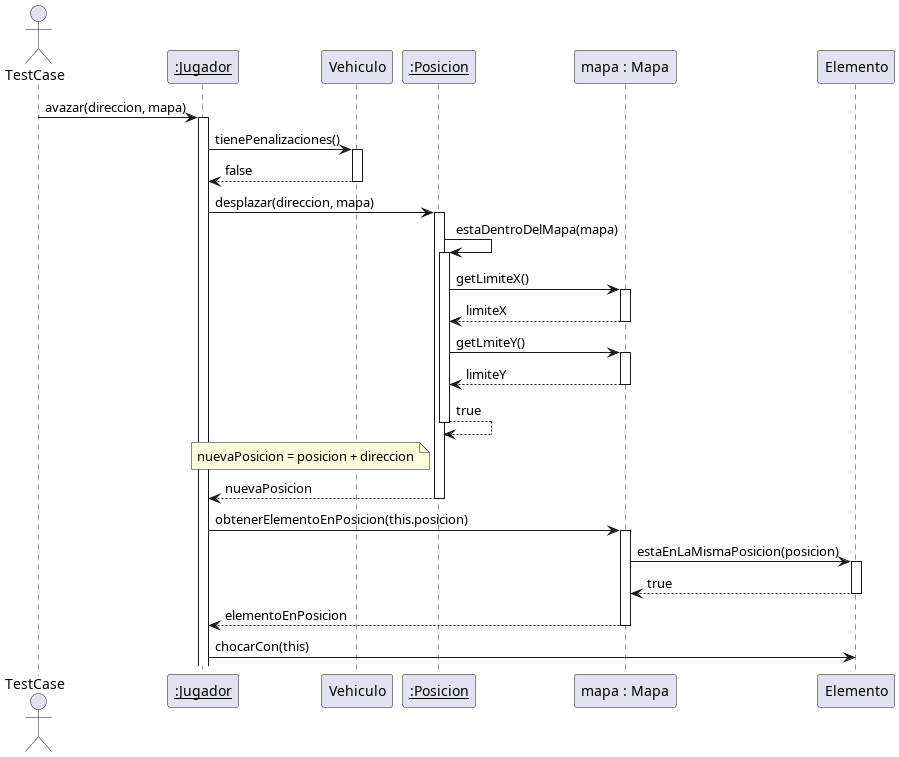

The diagram above was rendered by PlantUML. Its source (embedded in the PNG):
@startuml


actor TestCase
participant "__:Jugador__" as Jugador
participant Vehiculo
participant "__:Posicion__" as Posicion
participant "mapa : Mapa" as Mapa
participant Elemento

TestCase -> Jugador ++ : avazar(direccion, mapa)
Jugador -> Vehiculo ++ : tienePenalizaciones()
return false

Jugador -> Posicion ++ : desplazar(direccion, mapa)
Posicion -> Posicion ++ : estaDentroDelMapa(mapa)
Posicion -> Mapa ++ : getLimiteX()
return limiteX

Posicion -> Mapa ++ : getLmiteY()
return limiteY

return true

note left of Posicion
	nuevaPosicion = posicion + direccion
end note

return nuevaPosicion

Jugador -> Mapa ++ : obtenerElementoEnPosicion(this.posicion)
Mapa -> Elemento ++ : estaEnLaMismaPosicion(posicion)
return true
return elementoEnPosicion

Jugador -> Elemento : chocarCon(this)


@enduml